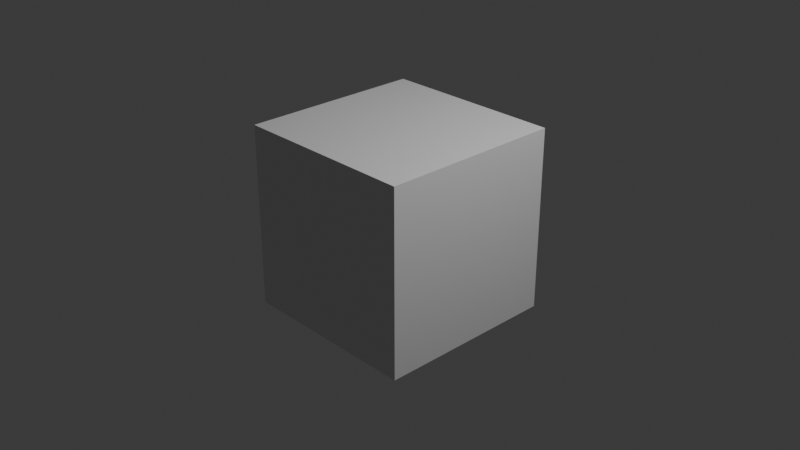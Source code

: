 # Source: code_check.blend  (saved by Blender 4.5.87; exported with 4.5.12 LTS)
import bpy
from mathutils import Matrix  # noqa: F401  (used for matrix-valued properties, if any)

bpy.ops.wm.read_factory_settings(use_empty=True)
scene = bpy.context.scene
scene.name = 'Scene'

# ---- collections
col_collection = bpy.data.collections.new('Collection'); scene.collection.children.link(col_collection)

# ---- materials (node trees are filled in below, after node groups)
mat_material = bpy.data.materials.new('Material')
mat_material.alpha_threshold = 0.0
mat_material.roughness = 0.5
mat_material.line_color = (0.0, 0.0, 0.0, 1.0)

# ---- material node trees
mat_material.use_nodes = True; mat_material.node_tree.nodes.clear()
_N = mat_material.node_tree.nodes; _L = mat_material.node_tree.links
n0 = _N.new('ShaderNodeOutputMaterial'); n0.name = 'Material Output'; n0.location = (200, 100)
n1 = _N.new('ShaderNodeBsdfPrincipled'); n1.name = 'Principled BSDF'; n1.location = (-200, 100)
n1.inputs[3].default_value = 1.45
_L.new(n1.outputs[0], n0.inputs[0])
n0.is_active_output = True

# ---- world
world_world = bpy.data.worlds.new('World'); scene.world = world_world
world_world.use_nodes = True; world_world.node_tree.nodes.clear()
_N = world_world.node_tree.nodes; _L = world_world.node_tree.links
n0 = _N.new('ShaderNodeOutputWorld'); n0.name = 'World Output'; n0.location = (200, 100)
n1 = _N.new('ShaderNodeBackground'); n1.name = 'Background'; n1.location = (-200, 100)
n1.inputs[0].default_value = (0.05088, 0.05088, 0.05088, 1.0)
_L.new(n1.outputs[0], n0.inputs[0])
n0.is_active_output = True
world_world.color = (0.05088, 0.05088, 0.05088)
world_world.sun_shadow_jitter_overblur = 0.0

# ---- cameras
cam_camera = bpy.data.cameras.new('Camera')
cam_camera.clip_end = 100.0
cam_camera.ortho_scale = 7.314

# ---- lights
light_light = bpy.data.lights.new('Light', 'POINT')
light_light.energy = 1000.0
light_light.shadow_soft_size = 0.1

# ---- meshes
me_cube = bpy.data.meshes.new('Cube')
me_cube.from_pydata([(1.0, 1.0, 1.0), (1.0, 1.0, -1.0), (1.0, -1.0, 1.0), (1.0, -1.0, -1.0), (-1.0, 1.0, 1.0), (-1.0, 1.0, -1.0), (-1.0, -1.0, 1.0), (-1.0, -1.0, -1.0)], [], [(0, 4, 6, 2), (3, 2, 6, 7), (7, 6, 4, 5), (5, 1, 3, 7), (1, 0, 2, 3), (5, 4, 0, 1)])
_uv = me_cube.uv_layers.new(name='UVMap')
_uv.uv.foreach_set('vector', [0.625, 0.5, 0.875, 0.5, 0.875, 0.75, 0.625, 0.75, 0.375, 0.75, 0.625, 0.75, 0.625, 1.0, 0.375, 1.0, 0.375, 0.0, 0.625, 0.0, 0.625, 0.25, 0.375, 0.25, 0.125, 0.5, 0.375, 0.5, 0.375, 0.75, 0.125, 0.75, 0.375, 0.5, 0.625, 0.5, 0.625, 0.75, 0.375, 0.75, 0.375, 0.25, 0.625, 0.25, 0.625, 0.5, 0.375, 0.5])
me_cube.materials.append(mat_material)
me_cube.use_mirror_vertex_groups = False
me_cube.update()

# ---- objects
ob_cube = bpy.data.objects.new('Cube', me_cube)
ob_light = bpy.data.objects.new('Light', light_light)
ob_camera = bpy.data.objects.new('Camera', cam_camera)

# ---- transforms, parenting, visibility, modifiers, constraints
ob_cube.location = (0.0, 0.0, 0.0)
ob_cube.lock_rotations_4d = False
ob_cube.empty_display_type = 'ARROWS'
ob_cube.lineart.crease_threshold = 0.0
ob_light.location = (4.076, 1.005, 5.904)
ob_light.rotation_euler = (0.6503, 0.05522, 1.866)
ob_light.lock_rotations_4d = False
ob_light.empty_display_type = 'ARROWS'
ob_light.color = (0.0, 0.0, 0.0, 0.0)
ob_light.lineart.crease_threshold = 0.0
ob_camera.location = (7.359, -6.926, 4.958)
ob_camera.rotation_euler = (1.109, 0.0, 0.8149)
ob_camera.lock_rotations_4d = False
ob_camera.empty_display_type = 'ARROWS'
ob_camera.color = (0.0, 0.0, 0.0, 0.0)
ob_camera.display_type = 'WIRE'
ob_camera.lineart.crease_threshold = 0.0

# ---- collection membership
col_collection.objects.link(ob_cube)
col_collection.objects.link(ob_light)
col_collection.objects.link(ob_camera)

# ---- scene / render settings (as saved in the file)
scene.camera = ob_camera
scene.frame_start = 1; scene.frame_end = 250; scene.frame_set(1)
scene.render.engine = 'BLENDER_EEVEE_NEXT'
bpy.context.view_layer.update()
